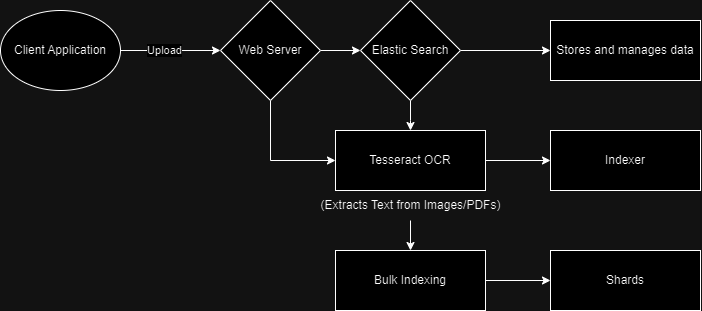

The diagram above was exported from draw.io. Its source (the exported page's mxGraphModel, read from the mxfile embedded in the PNG):
<mxGraphModel dx="875" dy="442" grid="1" gridSize="10" guides="1" tooltips="1" connect="1" arrows="1" fold="1" page="1" pageScale="1" pageWidth="827" pageHeight="1169" math="0" shadow="0">
  <root>
    <mxCell id="0" />
    <mxCell id="1" parent="0" />
    <mxCell id="jMAzoey2oS_g9ZvubMn8-6" style="edgeStyle=orthogonalEdgeStyle;rounded=0;orthogonalLoop=1;jettySize=auto;html=1;entryX=0;entryY=0.5;entryDx=0;entryDy=0;" edge="1" parent="1" source="jMAzoey2oS_g9ZvubMn8-2">
      <mxGeometry relative="1" as="geometry">
        <mxPoint x="330" y="170" as="targetPoint" />
      </mxGeometry>
    </mxCell>
    <mxCell id="jMAzoey2oS_g9ZvubMn8-18" value="Upload" style="edgeLabel;html=1;align=center;verticalAlign=middle;resizable=0;points=[];" vertex="1" connectable="0" parent="jMAzoey2oS_g9ZvubMn8-6">
      <mxGeometry x="-0.1396" relative="1" as="geometry">
        <mxPoint as="offset" />
      </mxGeometry>
    </mxCell>
    <mxCell id="jMAzoey2oS_g9ZvubMn8-2" value="Client Application" style="ellipse;whiteSpace=wrap;html=1;" vertex="1" parent="1">
      <mxGeometry x="110" y="130" width="120" height="80" as="geometry" />
    </mxCell>
    <mxCell id="jMAzoey2oS_g9ZvubMn8-61" value="" style="edgeStyle=orthogonalEdgeStyle;rounded=0;orthogonalLoop=1;jettySize=auto;html=1;" edge="1" parent="1" source="jMAzoey2oS_g9ZvubMn8-19" target="jMAzoey2oS_g9ZvubMn8-53">
      <mxGeometry relative="1" as="geometry" />
    </mxCell>
    <mxCell id="jMAzoey2oS_g9ZvubMn8-19" value="Tesseract OCR" style="rounded=0;whiteSpace=wrap;html=1;" vertex="1" parent="1">
      <mxGeometry x="445" y="250" width="150" height="60" as="geometry" />
    </mxCell>
    <mxCell id="jMAzoey2oS_g9ZvubMn8-60" value="" style="edgeStyle=orthogonalEdgeStyle;rounded=0;orthogonalLoop=1;jettySize=auto;html=1;" edge="1" parent="1" source="jMAzoey2oS_g9ZvubMn8-22" target="jMAzoey2oS_g9ZvubMn8-43">
      <mxGeometry relative="1" as="geometry" />
    </mxCell>
    <mxCell id="jMAzoey2oS_g9ZvubMn8-22" value="(Extracts Text from Images/PDFs)" style="text;html=1;align=center;verticalAlign=middle;resizable=0;points=[];autosize=1;strokeColor=none;fillColor=none;" vertex="1" parent="1">
      <mxGeometry x="420" y="310" width="200" height="30" as="geometry" />
    </mxCell>
    <mxCell id="jMAzoey2oS_g9ZvubMn8-38" style="edgeStyle=orthogonalEdgeStyle;rounded=0;orthogonalLoop=1;jettySize=auto;html=1;exitX=0.5;exitY=0;exitDx=0;exitDy=0;entryX=0.5;entryY=1;entryDx=0;entryDy=0;" edge="1" parent="1" source="jMAzoey2oS_g9ZvubMn8-37" target="jMAzoey2oS_g9ZvubMn8-39">
      <mxGeometry relative="1" as="geometry">
        <mxPoint x="540" y="170" as="targetPoint" />
      </mxGeometry>
    </mxCell>
    <mxCell id="jMAzoey2oS_g9ZvubMn8-41" style="edgeStyle=orthogonalEdgeStyle;rounded=0;orthogonalLoop=1;jettySize=auto;html=1;entryX=0;entryY=0.5;entryDx=0;entryDy=0;" edge="1" parent="1" source="jMAzoey2oS_g9ZvubMn8-37" target="jMAzoey2oS_g9ZvubMn8-19">
      <mxGeometry relative="1" as="geometry">
        <Array as="points">
          <mxPoint x="380" y="280" />
        </Array>
      </mxGeometry>
    </mxCell>
    <mxCell id="jMAzoey2oS_g9ZvubMn8-37" value="Web Server" style="rhombus;whiteSpace=wrap;html=1;direction=south;" vertex="1" parent="1">
      <mxGeometry x="330" y="120" width="100" height="100" as="geometry" />
    </mxCell>
    <mxCell id="jMAzoey2oS_g9ZvubMn8-46" value="" style="edgeStyle=orthogonalEdgeStyle;rounded=0;orthogonalLoop=1;jettySize=auto;html=1;" edge="1" parent="1" source="jMAzoey2oS_g9ZvubMn8-39" target="jMAzoey2oS_g9ZvubMn8-45">
      <mxGeometry relative="1" as="geometry" />
    </mxCell>
    <mxCell id="jMAzoey2oS_g9ZvubMn8-56" value="" style="edgeStyle=orthogonalEdgeStyle;rounded=0;orthogonalLoop=1;jettySize=auto;html=1;" edge="1" parent="1" source="jMAzoey2oS_g9ZvubMn8-39">
      <mxGeometry relative="1" as="geometry">
        <mxPoint x="520" y="250" as="targetPoint" />
      </mxGeometry>
    </mxCell>
    <mxCell id="jMAzoey2oS_g9ZvubMn8-39" value="Elastic Search" style="rhombus;whiteSpace=wrap;html=1;direction=south;" vertex="1" parent="1">
      <mxGeometry x="470" y="120" width="100" height="100" as="geometry" />
    </mxCell>
    <mxCell id="jMAzoey2oS_g9ZvubMn8-52" value="" style="edgeStyle=orthogonalEdgeStyle;rounded=0;orthogonalLoop=1;jettySize=auto;html=1;" edge="1" parent="1" source="jMAzoey2oS_g9ZvubMn8-43" target="jMAzoey2oS_g9ZvubMn8-51">
      <mxGeometry relative="1" as="geometry" />
    </mxCell>
    <mxCell id="jMAzoey2oS_g9ZvubMn8-43" value="Bulk Indexing" style="rounded=0;whiteSpace=wrap;html=1;" vertex="1" parent="1">
      <mxGeometry x="445" y="370" width="150" height="60" as="geometry" />
    </mxCell>
    <mxCell id="jMAzoey2oS_g9ZvubMn8-45" value="Stores and manages data" style="whiteSpace=wrap;html=1;" vertex="1" parent="1">
      <mxGeometry x="660" y="140" width="150" height="60" as="geometry" />
    </mxCell>
    <mxCell id="jMAzoey2oS_g9ZvubMn8-51" value="Shards" style="rounded=0;whiteSpace=wrap;html=1;" vertex="1" parent="1">
      <mxGeometry x="660" y="370" width="150" height="60" as="geometry" />
    </mxCell>
    <mxCell id="jMAzoey2oS_g9ZvubMn8-53" value="Indexer" style="whiteSpace=wrap;html=1;" vertex="1" parent="1">
      <mxGeometry x="660" y="250" width="150" height="60" as="geometry" />
    </mxCell>
  </root>
</mxGraphModel>